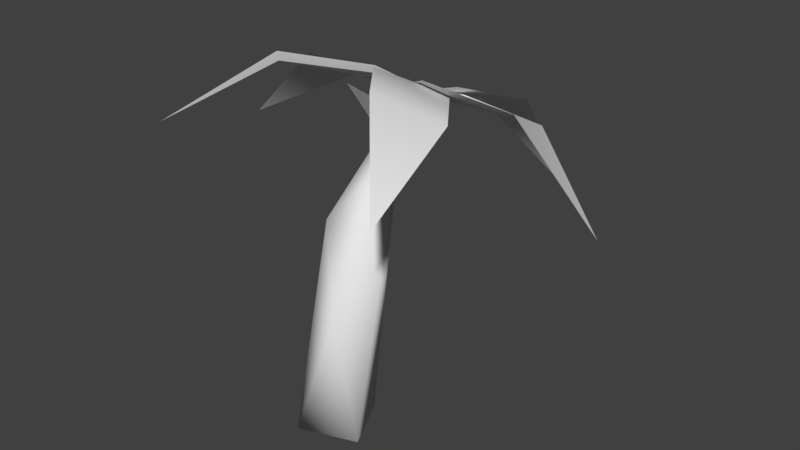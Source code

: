 # Source: Palm_LOD2.blend  (saved by Blender 2.78.0; exported with 4.5.12 LTS)
import bpy
from mathutils import Matrix  # noqa: F401  (used for matrix-valued properties, if any)

bpy.ops.wm.read_factory_settings(use_empty=True)
scene = bpy.context.scene
scene.name = 'Scene'

# ---- collections
col_collection_1 = bpy.data.collections.new('Collection 1'); scene.collection.children.link(col_collection_1)

# ---- world
world_world = bpy.data.worlds.new('World'); scene.world = world_world
world_world.color = (0.05088, 0.05088, 0.05088)
world_world.use_sun_shadow = False
world_world.sun_shadow_jitter_overblur = 0.0
world_world.cycles.sampling_method = 'MANUAL'

# ---- meshes
me_sphere_004 = bpy.data.meshes.new('Sphere.004')
me_sphere_004.from_pydata([(0.5323, 1.941, 0.1264), (0.1428, 1.933, 3.742), (1.047, 1.691, 3.742), (1.91, 0.6957, 0.1264), (1.606, 1.299, 6.313), (1.95, 0.1254, 3.742), (1.52, -1.119, 0.1264), (1.708, -0.7784, 3.742), (1.047, -1.44, 3.742), (0.1428, -1.682, 0.1264), (0.1428, -1.682, 3.742), (-1.102, -1.252, 0.1264), (-0.7611, -1.44, 3.742), (-1.423, -0.7784, 3.742), (-1.665, 0.1254, 0.1264), (-1.601, 0.2698, 5.298), (-1.156, 1.424, 0.1264), (-1.322, 1.296, 6.328), (-0.7611, 1.691, 3.742), (0.5482, 2.361, 7.363), (1.484, 0.1781, 8.009), (0.9171, -0.3547, 8.203), (0.1428, -0.5498, 8.273), (-0.6315, -0.3547, 8.203), (-1.198, 0.1781, 8.009), (-0.6315, 2.167, 7.288), (-0.1672, 3.386, 10.88), (1.015, 3.089, 11.12), (1.462, 1.694, 10.26), (1.147, 1.848, 11.68), (0.4454, 1.389, 11.99), (-0.6518, 1.614, 11.88), (-0.9789, 2.716, 11.57), (0.1428, 4.91, 13.81), (0.7934, 4.485, 14.06), (0.6509, 3.908, 14.4), (-0.2237, 3.759, 14.49), (-0.5079, 4.485, 14.06), (1.653, 5.23, 14.95), (2.091, 5.64, 14.53), (2.196, 5.755, 13.75), (1.896, 5.379, 13.07), (2.452, 5.028, 14.39), (2.328, 5.061, 13.37), (2.036, 4.504, 14.66), (2.191, 4.349, 13.72), (1.757, 4.638, 13.06), (1.474, 4.077, 14.33), (1.503, 4.197, 13.4), (0.8922, 4.44, 14.51), (0.8294, 4.371, 13.52), (0.6739, 5.053, 14.56), (0.4915, 5.048, 13.95), (0.6705, 5.048, 13.35), (1.297, 5.163, 12.94), (1.299, 4.949, 14.99), (0.8179, 5.722, 14.36), (0.8816, 5.658, 13.42), (1.473, 6.026, 14.35), (1.485, 5.875, 13.37), (-0.6926, 3.557, 15.27), (-0.8098, 2.804, 15.39), (-0.1677, 3.635, 14.96), (-0.1, 3.741, 13.98), (-0.02776, 3.026, 15.11), (0.2214, 3.054, 14.18), (-0.1944, 2.452, 14.97), (-0.08851, 2.376, 13.98), (-0.2637, 3.012, 13.5), (-0.8074, 2.088, 14.79), (-0.7714, 2.21, 13.81), (-1.368, 2.461, 14.95), (-1.486, 2.343, 14.22), (-1.083, 2.613, 13.5), (-1.831, 3.038, 14.36), (-1.278, 3.173, 15.28), (-1.386, 3.652, 14.94), (-1.471, 3.758, 14.16), (-1.307, 3.25, 13.53), (-0.7769, 3.299, 13.39), (-0.7938, 4.05, 14.59), (-0.7642, 3.89, 13.8), (0.6383, 3.075, 15.39), (1.455, 3.647, 14.94), (1.544, 3.765, 14.21), (1.267, 3.384, 13.51), (1.849, 3.061, 14.57), (1.666, 3.053, 13.79), (1.296, 3.04, 15.32), (1.519, 2.354, 14.76), (1.455, 2.459, 13.84), (0.5137, 2.631, 15.27), (0.8447, 2.204, 14.96), (0.8447, 2.064, 14.15), (0.9471, 2.575, 13.49), (0.1451, 2.341, 14.56), (0.2346, 2.459, 13.84), (-0.1348, 3.042, 14.77), (0.0176, 3.046, 13.8), (0.6263, 3.109, 13.37), (0.5506, 3.478, 15.27), (0.1398, 3.76, 14.59), (0.2355, 3.635, 13.82), (0.8447, 3.995, 14.84), (0.8447, 3.902, 13.81), (-0.4106, 5.145, 14.48), (-0.0278, 5.647, 14.04), (0.03287, 5.758, 13.06), (0.3332, 5.035, 13.9), (0.209, 5.068, 12.88), (-0.4156, 5.143, 12.47), (0.03287, 4.351, 13.88), (-0.0278, 4.463, 12.9), (-0.7706, 4.71, 14.41), (-0.6343, 4.201, 14.03), (-0.6276, 4.064, 13.27), (-0.5332, 4.527, 12.58), (-1.327, 4.381, 13.85), (-1.221, 4.445, 12.92), (-1.455, 5.048, 14.05), (-1.631, 5.062, 13.28), (-1.123, 4.941, 12.58), (-1.043, 5.351, 14.35), (-1.322, 5.76, 13.69), (-1.237, 5.665, 12.93), (-0.6343, 5.909, 14.03), (-0.635, 6.044, 13.25), (-0.7051, 5.565, 12.58), (-4.667, 4.517, 15.65), (-1.479, 3.668, 15.51), (-5.931, 5.867, 13.91), (-6.232, 4.715, 14.84), (-7.532, 5.595, 12.73), (-7.739, 4.814, 13.45), (-9.374, 4.938, 10.76), (-9.433, 4.746, 11.15), (-3.969, 7.284, 14.07), (-0.7808, 6.435, 13.99), (-5.63, 7.102, 13.48), (-4.318, 5.859, 14.6), (-1.13, 5.01, 14.53), (-7.324, 6.46, 12.51), (-9.315, 5.213, 10.88), (-0.004393, 3.913, 14.71), (0.2923, 5.089, 14.04), (0.144, 4.459, 14.12), (-0.3716, 9.375, 13.61), (-1.157, 6.273, 14.41), (1.666, 10.2, 12.43), (0.3358, 10.55, 12.48), (2.217, 11.17, 10.76), (1.307, 11.43, 10.9), (2.929, 11.99, 8.212), (2.686, 12.12, 8.494), (2.761, 8.758, 14.28), (1.975, 5.656, 15.09), (3.038, 10.01, 13.06), (1.173, 8.987, 13.6), (0.3875, 5.885, 14.41), (3.17, 11.06, 11.3), (3.215, 12.01, 8.608), (-0.5228, 4.68, 14.55), (0.8082, 4.415, 14.83), (4.517, 6.957, 14.36), (1.258, 6.46, 14.51), (6.317, 5.297, 13.9), (6.098, 6.628, 13.63), (7.782, 4.915, 12.58), (7.631, 5.857, 12.5), (9.384, 4.162, 10.45), (9.341, 4.487, 10.67), (5.024, 4.055, 15.77), (1.765, 3.558, 15.91), (6.535, 4.125, 14.84), (4.771, 5.427, 14.72), (1.512, 4.929, 14.87), (7.932, 4.131, 13.34), (9.427, 3.997, 10.91), (0.05004, 5.235, 14.45), (0.2655, 4.002, 15.25), (0.1577, 4.618, 14.65), (4.416, 2.164, 15.82), (2.343, 4.671, 15.09), (4.002, -0.2773, 15.54), (5.069, 0.5755, 15.38), (4.669, -1.861, 14.5), (5.405, -1.249, 14.5), (5.252, -3.846, 12.66), (5.461, -3.615, 12.9), (1.941, 0.3711, 16.96), (-0.1319, 2.879, 16.41), (2.934, -0.9711, 16.37), (3.178, 1.188, 16.05), (1.106, 3.695, 15.5), (3.933, -2.315, 15.18), (5.043, -3.918, 13.09), (0.6901, 5.059, 14.53), (-0.1004, 4.297, 15.01), (0.7645, 4.678, 14.36), (-1.867, 0.6154, 16.98), (0.3967, 2.832, 16.06), (-4.106, 0.1801, 15.98), (-3.122, -0.5687, 16.58), (-5.155, -1.278, 15.08), (-4.489, -1.741, 15.59), (-6.319, -3.128, 13.38), (-6.158, -3.137, 13.74), (-4.238, 2.747, 16.29), (-1.975, 4.964, 15.36), (-5.168, 1.271, 15.98), (-3.013, 1.511, 16.33), (-0.7499, 3.727, 15.41), (-5.899, -0.4734, 15.18), (-6.559, -2.777, 13.62), (0.6457, 4.226, 14.99), (-0.3624, 4.663, 14.59), (0.1417, 4.464, 14.52)], [], [(1, 19, 2), (4, 28, 5), (18, 17, 25), (15, 32, 17), (20, 28, 29), (19, 26, 27), (23, 31, 24), (25, 26, 19), (36, 37, 32, 31), (27, 34, 28), (26, 33, 27), (29, 35, 30), (38, 39, 58), (58, 40, 59), (38, 42, 39), (40, 43, 41), (39, 42, 40), (43, 46, 41), (42, 45, 43), (54, 41, 46), (43, 45, 46), (42, 44, 45), (44, 38, 55), (45, 48, 46), (44, 47, 45), (44, 55, 47), (47, 49, 50), (55, 49, 47), (47, 50, 48), (50, 52, 53), (55, 51, 49), (51, 55, 56), (60, 62, 80), (63, 68, 79), (60, 61, 64), (65, 67, 68), (79, 68, 73), (66, 69, 67), (66, 61, 69), (69, 61, 71), (69, 72, 70), (79, 73, 78), (61, 75, 71), (75, 76, 74), (74, 76, 77), (77, 81, 78), (76, 80, 77), (75, 60, 76), (77, 80, 81), (75, 61, 60), (104, 85, 99), (100, 82, 88), (84, 86, 87), (83, 86, 84), (88, 89, 86), (99, 85, 94), (88, 82, 91), (90, 93, 94), (89, 92, 93), (89, 93, 90), (93, 96, 94), (92, 95, 93), (93, 95, 96), (92, 91, 95), (91, 97, 95), (82, 100, 97), (100, 103, 101), (105, 106, 125), (127, 107, 110), (105, 108, 106), (106, 108, 107), (108, 105, 111), (111, 114, 115), (111, 115, 112), (114, 117, 115), (114, 113, 117), (110, 116, 121), (117, 120, 118), (113, 105, 122), (119, 122, 123), (110, 121, 127), (120, 124, 121), (124, 126, 127), (123, 125, 126), (1, 2, 0), (6, 3, 5, 7), (4, 5, 3), (9, 6, 8, 10), (7, 8, 6), (11, 9, 10, 12), (14, 11, 13, 15), (12, 13, 11), (17, 16, 14, 15), (22, 23, 12, 10), (0, 16, 18, 1), (16, 17, 18), (22, 10, 8, 21), (11, 14, 16, 0, 3, 6, 9), (4, 19, 27), (21, 8, 7, 20), (20, 7, 5, 28), (25, 19, 1, 18), (23, 24, 13, 12), (3, 0, 2, 4), (2, 19, 4), (15, 13, 24), (32, 15, 24, 31), (31, 23, 22, 30), (22, 21, 30), (28, 4, 27), (26, 25, 17, 32), (29, 30, 21, 20), (34, 33, 37, 36, 35), (27, 33, 34), (35, 29, 28, 34), (30, 35, 36), (31, 30, 36), (37, 33, 26, 32), (50, 54, 46, 48), (59, 40, 41), (58, 39, 40), (54, 59, 41), (40, 42, 43), (42, 38, 44), (45, 47, 48), (52, 50, 49, 51), (54, 50, 53), (57, 53, 52, 56), (58, 56, 55, 38), (52, 51, 56), (53, 57, 54), (58, 59, 57, 56), (54, 57, 59), (65, 63, 62, 64), (80, 62, 63), (81, 63, 79), (81, 80, 63), (62, 60, 64), (63, 65, 68), (67, 65, 64, 66), (73, 68, 67, 70), (64, 61, 66), (74, 78, 73, 72), (67, 69, 70), (70, 72, 73), (69, 71, 72), (71, 75, 74), (88, 83, 103, 100), (72, 71, 74), (74, 77, 78), (79, 78, 81), (76, 60, 80), (104, 84, 85), (103, 83, 84), (94, 85, 87, 90), (104, 103, 84), (83, 88, 86), (85, 84, 87), (90, 87, 86, 89), (92, 89, 88, 91), (97, 98, 96, 95), (94, 96, 99), (99, 96, 98), (102, 98, 97, 101), (91, 82, 97), (104, 102, 101, 103), (97, 100, 101), (99, 98, 102), (99, 102, 104), (107, 126, 125, 106), (127, 126, 107), (116, 110, 109, 112), (110, 107, 109), (107, 108, 109), (112, 109, 108, 111), (113, 114, 111, 105), (112, 115, 116), (119, 117, 113, 122), (116, 115, 118), (116, 118, 121), (115, 117, 118), (118, 120, 121), (117, 119, 120), (131, 128, 139, 130), (120, 123, 124), (120, 119, 123), (121, 124, 127), (122, 105, 125), (124, 123, 126), (123, 122, 125), (139, 128, 129, 140), (133, 131, 130, 132), (135, 133, 132, 134), (139, 136, 138, 130), (137, 136, 139, 140), (130, 138, 141, 132), (132, 141, 142, 134), (144, 137, 140, 145), (143, 145, 140, 129), (149, 146, 157, 148), (158, 157, 146, 147), (151, 149, 148, 150), (153, 151, 150, 152), (157, 154, 156, 148), (158, 155, 154, 157), (148, 156, 159, 150), (150, 159, 160, 152), (162, 155, 158, 161), (166, 163, 174, 165), (158, 147, 161), (175, 174, 163, 164), (168, 166, 165, 167), (170, 168, 167, 169), (174, 171, 173, 165), (175, 172, 171, 174), (165, 173, 176, 167), (167, 176, 177, 169), (179, 172, 175, 180), (178, 180, 175, 164), (184, 181, 192, 183), (193, 192, 181, 182), (186, 184, 183, 185), (188, 186, 185, 187), (192, 189, 191, 183), (193, 190, 189, 192), (183, 191, 194, 185), (185, 194, 195, 187), (197, 190, 193, 198), (198, 193, 182, 196), (202, 199, 210, 201), (211, 210, 199, 200), (204, 202, 201, 203), (206, 204, 203, 205), (210, 207, 209, 201), (211, 208, 207, 210), (201, 209, 212, 203), (203, 212, 213, 205), (215, 208, 211, 216), (214, 216, 211, 200)])
me_sphere_004.polygons.foreach_set('use_smooth', [True] * 239)
_uv = me_sphere_004.uv_layers.new(name='UVMap')
_uv.uv.foreach_set('vector', [0.7843, 0.9134, 0.7811, 0.9416, 0.7819, 0.912, 0.7755, 0.9313, 0.7689, 0.9616, 0.7679, 0.9105, 0.7829, 0.9147, 0.7767, 0.9345, 0.7805, 0.9427, 0.7708, 0.9264, 0.7715, 0.9721, 0.7767, 0.9345, 0.7623, 0.9411, 0.7689, 0.9616, 0.7641, 0.9718, 0.7811, 0.9416, 0.7782, 0.972, 0.7752, 0.9718, 0.7591, 0.943, 0.763, 0.9721, 0.764, 0.9434, 0.7805, 0.9427, 0.7782, 0.972, 0.7811, 0.9416, 0.7654, 0.9977, 0.7712, 0.9975, 0.7715, 0.9721, 0.763, 0.9721, 0.7752, 0.9718, 0.7709, 0.9982, 0.7689, 0.9616, 0.7782, 0.972, 0.7744, 0.9978, 0.7752, 0.9718, 0.7641, 0.9718, 0.7657, 0.9981, 0.7604, 0.9719, 0.8577, 0.976, 0.8585, 0.9672, 0.8661, 0.9622, 0.8661, 0.9622, 0.8552, 0.9614, 0.8544, 0.952, 0.8534, 0.9784, 0.8535, 0.9678, 0.8585, 0.9672, 0.8552, 0.9614, 0.85, 0.9634, 0.8486, 0.9597, 0.8585, 0.9672, 0.8535, 0.9678, 0.8552, 0.9614, 0.85, 0.9634, 0.8455, 0.9646, 0.8486, 0.9597, 0.8535, 0.9678, 0.8491, 0.967, 0.85, 0.9634, 0.843, 0.9597, 0.8486, 0.9597, 0.8455, 0.9646, 0.85, 0.9634, 0.8491, 0.967, 0.8455, 0.9646, 0.8535, 0.9678, 0.8515, 0.9709, 0.8491, 0.967, 0.8515, 0.9709, 0.8534, 0.9784, 0.849, 0.9766, 0.8491, 0.967, 0.8459, 0.9677, 0.8455, 0.9646, 0.8515, 0.9709, 0.8482, 0.9708, 0.8491, 0.967, 0.8515, 0.9709, 0.849, 0.9766, 0.8482, 0.9708, 0.8482, 0.9708, 0.8466, 0.9733, 0.844, 0.9697, 0.849, 0.9766, 0.8466, 0.9733, 0.8482, 0.9708, 0.8482, 0.9708, 0.844, 0.9697, 0.8459, 0.9677, 0.844, 0.9697, 0.8422, 0.9735, 0.8405, 0.9703, 0.849, 0.9766, 0.8447, 0.9759, 0.8466, 0.9733, 0.8447, 0.9759, 0.849, 0.9766, 0.841, 0.9786, 0.8632, 0.9729, 0.8585, 0.9672, 0.8656, 0.9589, 0.8537, 0.9606, 0.8473, 0.9626, 0.8393, 0.9616, 0.8632, 0.9729, 0.8515, 0.9756, 0.8543, 0.9699, 0.8517, 0.9649, 0.8485, 0.9665, 0.8473, 0.9626, 0.8393, 0.9616, 0.8473, 0.9626, 0.8431, 0.9667, 0.8511, 0.9701, 0.8483, 0.9709, 0.8485, 0.9665, 0.8511, 0.9701, 0.8515, 0.9756, 0.8483, 0.9709, 0.8483, 0.9709, 0.8515, 0.9756, 0.8467, 0.9733, 0.8483, 0.9709, 0.8446, 0.9708, 0.8459, 0.9676, 0.8393, 0.9616, 0.8431, 0.9667, 0.8384, 0.9687, 0.8515, 0.9756, 0.8469, 0.9782, 0.8467, 0.9733, 0.8469, 0.9782, 0.8421, 0.9795, 0.8422, 0.9733, 0.8422, 0.9733, 0.8421, 0.9795, 0.8373, 0.9751, 0.8373, 0.9751, 0.8273, 0.973, 0.8384, 0.9687, 0.8421, 0.9795, 0.8337, 0.9852, 0.8373, 0.9751, 0.8469, 0.9782, 0.8466, 0.9857, 0.8421, 0.9795, 0.8373, 0.9751, 0.8337, 0.9852, 0.8273, 0.973, 0.8469, 0.9782, 0.8515, 0.9756, 0.8466, 0.9857, 0.8548, 0.9521, 0.8486, 0.9595, 0.8425, 0.9609, 0.8627, 0.9768, 0.8509, 0.9783, 0.8548, 0.9722, 0.8553, 0.9615, 0.853, 0.9665, 0.8499, 0.9633, 0.8584, 0.967, 0.853, 0.9665, 0.8553, 0.9615, 0.8548, 0.9722, 0.8506, 0.9692, 0.853, 0.9665, 0.8425, 0.9609, 0.8486, 0.9595, 0.845, 0.9652, 0.8548, 0.9722, 0.8509, 0.9783, 0.8488, 0.9745, 0.8481, 0.9659, 0.8468, 0.9688, 0.845, 0.9652, 0.8506, 0.9692, 0.8488, 0.9715, 0.8468, 0.9688, 0.8506, 0.9692, 0.8468, 0.9688, 0.8481, 0.9659, 0.8468, 0.9688, 0.8436, 0.9692, 0.845, 0.9652, 0.8488, 0.9715, 0.8454, 0.9719, 0.8468, 0.9688, 0.8468, 0.9688, 0.8454, 0.9719, 0.8436, 0.9692, 0.8488, 0.9715, 0.8488, 0.9745, 0.8454, 0.9719, 0.8488, 0.9745, 0.8437, 0.9749, 0.8454, 0.9719, 0.8509, 0.9783, 0.8464, 0.9816, 0.8437, 0.9749, 0.8464, 0.9816, 0.8377, 0.9861, 0.8395, 0.9778, 0.8564, 0.9751, 0.8585, 0.9672, 0.8674, 0.9656, 0.8481, 0.9535, 0.8537, 0.9605, 0.8445, 0.9601, 0.8564, 0.9751, 0.8535, 0.9678, 0.8585, 0.9672, 0.8585, 0.9672, 0.8535, 0.9678, 0.8537, 0.9605, 0.8535, 0.9678, 0.8518, 0.9791, 0.8506, 0.9693, 0.8506, 0.9693, 0.8487, 0.9715, 0.8469, 0.9689, 0.8506, 0.9693, 0.8469, 0.9689, 0.848, 0.9658, 0.8487, 0.9715, 0.846, 0.9726, 0.8469, 0.9689, 0.8487, 0.9715, 0.85, 0.9748, 0.846, 0.9726, 0.8445, 0.9601, 0.845, 0.9655, 0.8408, 0.9674, 0.846, 0.9726, 0.8417, 0.9726, 0.8436, 0.9692, 0.85, 0.9748, 0.8518, 0.9791, 0.8463, 0.9796, 0.8446, 0.9758, 0.8463, 0.9796, 0.8396, 0.9779, 0.8445, 0.9601, 0.8408, 0.9674, 0.8315, 0.9662, 0.8417, 0.9726, 0.8362, 0.9723, 0.8408, 0.9674, 0.8362, 0.9723, 0.8288, 0.9799, 0.8315, 0.9662, 0.8396, 0.9779, 0.8397, 0.9871, 0.8288, 0.9799, 0.7843, 0.9134, 0.7819, 0.912, 0.7833, 0.8849, 0.7586, 0.8827, 0.7727, 0.8818, 0.7679, 0.9105, 0.7605, 0.9109, 0.7755, 0.9313, 0.7679, 0.9105, 0.7727, 0.8818, 0.755, 0.8857, 0.7586, 0.8827, 0.7558, 0.912, 0.755, 0.9134, 0.7605, 0.9109, 0.7558, 0.912, 0.7586, 0.8827, 0.7604, 0.8883, 0.755, 0.8857, 0.755, 0.9134, 0.758, 0.9147, 0.7712, 0.8896, 0.7604, 0.8883, 0.764, 0.9156, 0.7708, 0.9264, 0.758, 0.9147, 0.764, 0.9156, 0.7604, 0.8883, 0.7767, 0.9345, 0.7805, 0.8884, 0.7712, 0.8896, 0.7708, 0.9264, 0.7569, 0.9424, 0.7591, 0.943, 0.758, 0.9147, 0.755, 0.9134, 0.7833, 0.8849, 0.7805, 0.8884, 0.7829, 0.9147, 0.7843, 0.9134, 0.7805, 0.8884, 0.7767, 0.9345, 0.7829, 0.9147, 0.7569, 0.9424, 0.755, 0.9134, 0.7558, 0.912, 0.758, 0.9417, 0.7604, 0.8883, 0.7712, 0.8896, 0.7805, 0.8884, 0.7833, 0.8849, 0.7727, 0.8818, 0.7586, 0.8827, 0.755, 0.8857, 0.7755, 0.9313, 0.7811, 0.9416, 0.7752, 0.9718, 0.758, 0.9417, 0.7558, 0.912, 0.7605, 0.9109, 0.7623, 0.9411, 0.7623, 0.9411, 0.7605, 0.9109, 0.7679, 0.9105, 0.7689, 0.9616, 0.7805, 0.9427, 0.7811, 0.9416, 0.7843, 0.9134, 0.7829, 0.9147, 0.7591, 0.943, 0.764, 0.9434, 0.764, 0.9156, 0.758, 0.9147, 0.7727, 0.8818, 0.7833, 0.8849, 0.7819, 0.912, 0.7755, 0.9313, 0.7819, 0.912, 0.7811, 0.9416, 0.7755, 0.9313, 0.7708, 0.9264, 0.764, 0.9156, 0.764, 0.9434, 0.7715, 0.9721, 0.7708, 0.9264, 0.764, 0.9434, 0.763, 0.9721, 0.763, 0.9721, 0.7591, 0.943, 0.7569, 0.9424, 0.7604, 0.9719, 0.7569, 0.9424, 0.758, 0.9417, 0.7604, 0.9719, 0.7689, 0.9616, 0.7755, 0.9313, 0.7752, 0.9718, 0.7782, 0.972, 0.7805, 0.9427, 0.7767, 0.9345, 0.7715, 0.9721, 0.7641, 0.9718, 0.7604, 0.9719, 0.758, 0.9417, 0.7623, 0.9411, 0.7709, 0.9982, 0.7744, 0.9978, 0.7712, 0.9975, 0.7654, 0.9977, 0.7657, 0.9981, 0.7752, 0.9718, 0.7744, 0.9978, 0.7709, 0.9982, 0.7657, 0.9981, 0.7641, 0.9718, 0.7689, 0.9616, 0.7709, 0.9982, 0.7604, 0.9719, 0.7657, 0.9981, 0.7654, 0.9977, 0.763, 0.9721, 0.7604, 0.9719, 0.7654, 0.9977, 0.7712, 0.9975, 0.7744, 0.9978, 0.7782, 0.972, 0.7715, 0.9721, 0.844, 0.9697, 0.843, 0.9597, 0.8455, 0.9646, 0.8459, 0.9677, 0.8544, 0.952, 0.8552, 0.9614, 0.8486, 0.9597, 0.8661, 0.9622, 0.8585, 0.9672, 0.8552, 0.9614, 0.843, 0.9597, 0.8544, 0.952, 0.8486, 0.9597, 0.8552, 0.9614, 0.8535, 0.9678, 0.85, 0.9634, 0.8535, 0.9678, 0.8534, 0.9784, 0.8515, 0.9709, 0.8491, 0.967, 0.8482, 0.9708, 0.8459, 0.9677, 0.8422, 0.9735, 0.844, 0.9697, 0.8466, 0.9733, 0.8447, 0.9759, 0.843, 0.9597, 0.844, 0.9697, 0.8405, 0.9703, 0.8362, 0.9723, 0.8405, 0.9703, 0.8422, 0.9735, 0.841, 0.9786, 0.8366, 0.9858, 0.841, 0.9786, 0.849, 0.9766, 0.8534, 0.9784, 0.8422, 0.9735, 0.8447, 0.9759, 0.841, 0.9786, 0.8405, 0.9703, 0.8362, 0.9723, 0.8378, 0.9639, 0.8366, 0.9858, 0.8273, 0.9728, 0.8362, 0.9723, 0.841, 0.9786, 0.8378, 0.9639, 0.8362, 0.9723, 0.8273, 0.9728, 0.8517, 0.9649, 0.8537, 0.9606, 0.8585, 0.9672, 0.8543, 0.9699, 0.8656, 0.9589, 0.8585, 0.9672, 0.8537, 0.9606, 0.8545, 0.952, 0.8537, 0.9606, 0.8393, 0.9616, 0.8545, 0.952, 0.8656, 0.9589, 0.8537, 0.9606, 0.8585, 0.9672, 0.8632, 0.9729, 0.8543, 0.9699, 0.8537, 0.9606, 0.8517, 0.9649, 0.8473, 0.9626, 0.8485, 0.9665, 0.8517, 0.9649, 0.8543, 0.9699, 0.8511, 0.9701, 0.8431, 0.9667, 0.8473, 0.9626, 0.8485, 0.9665, 0.8459, 0.9676, 0.8543, 0.9699, 0.8515, 0.9756, 0.8511, 0.9701, 0.8422, 0.9733, 0.8384, 0.9687, 0.8431, 0.9667, 0.8446, 0.9708, 0.8485, 0.9665, 0.8483, 0.9709, 0.8459, 0.9676, 0.8459, 0.9676, 0.8446, 0.9708, 0.8431, 0.9667, 0.8483, 0.9709, 0.8467, 0.9733, 0.8446, 0.9708, 0.8467, 0.9733, 0.8469, 0.9782, 0.8422, 0.9733, 0.8548, 0.9722, 0.8584, 0.967, 0.8665, 0.9634, 0.8627, 0.9768, 0.8446, 0.9708, 0.8467, 0.9733, 0.8422, 0.9733, 0.8422, 0.9733, 0.8373, 0.9751, 0.8384, 0.9687, 0.8393, 0.9616, 0.8384, 0.9687, 0.8273, 0.973, 0.8421, 0.9795, 0.8466, 0.9857, 0.8337, 0.9852, 0.8548, 0.9521, 0.8553, 0.9615, 0.8486, 0.9595, 0.8665, 0.9634, 0.8584, 0.967, 0.8553, 0.9615, 0.845, 0.9652, 0.8486, 0.9595, 0.8499, 0.9633, 0.8481, 0.9659, 0.8548, 0.9521, 0.8665, 0.9634, 0.8553, 0.9615, 0.8584, 0.967, 0.8548, 0.9722, 0.853, 0.9665, 0.8486, 0.9595, 0.8553, 0.9615, 0.8499, 0.9633, 0.8481, 0.9659, 0.8499, 0.9633, 0.853, 0.9665, 0.8506, 0.9692, 0.8488, 0.9715, 0.8506, 0.9692, 0.8548, 0.9722, 0.8488, 0.9745, 0.8437, 0.9749, 0.8406, 0.9704, 0.8436, 0.9692, 0.8454, 0.9719, 0.845, 0.9652, 0.8436, 0.9692, 0.8425, 0.9609, 0.8425, 0.9609, 0.8436, 0.9692, 0.8406, 0.9704, 0.8362, 0.972, 0.8406, 0.9704, 0.8437, 0.9749, 0.8395, 0.9778, 0.8488, 0.9745, 0.8509, 0.9783, 0.8437, 0.9749, 0.8273, 0.9733, 0.8362, 0.972, 0.8395, 0.9778, 0.8377, 0.9861, 0.8437, 0.9749, 0.8464, 0.9816, 0.8395, 0.9778, 0.8425, 0.9609, 0.8406, 0.9704, 0.8362, 0.972, 0.8385, 0.9642, 0.8362, 0.972, 0.8273, 0.9733, 0.8537, 0.9605, 0.8606, 0.9538, 0.8674, 0.9656, 0.8585, 0.9672, 0.8481, 0.9535, 0.8606, 0.9538, 0.8537, 0.9605, 0.845, 0.9655, 0.8445, 0.9601, 0.85, 0.9634, 0.848, 0.9658, 0.8445, 0.9601, 0.8537, 0.9605, 0.85, 0.9634, 0.8537, 0.9605, 0.8535, 0.9678, 0.85, 0.9634, 0.848, 0.9658, 0.85, 0.9634, 0.8535, 0.9678, 0.8506, 0.9693, 0.85, 0.9748, 0.8487, 0.9715, 0.8506, 0.9693, 0.8518, 0.9791, 0.848, 0.9658, 0.8469, 0.9689, 0.845, 0.9655, 0.8446, 0.9758, 0.846, 0.9726, 0.85, 0.9748, 0.8463, 0.9796, 0.845, 0.9655, 0.8469, 0.9689, 0.8436, 0.9692, 0.845, 0.9655, 0.8436, 0.9692, 0.8408, 0.9674, 0.8469, 0.9689, 0.846, 0.9726, 0.8436, 0.9692, 0.8436, 0.9692, 0.8417, 0.9726, 0.8408, 0.9674, 0.846, 0.9726, 0.8446, 0.9758, 0.8417, 0.9726, 0.7942, 0.947, 0.7918, 0.93, 0.8105, 0.9307, 0.8103, 0.9483, 0.8417, 0.9726, 0.8396, 0.9779, 0.8362, 0.9723, 0.8417, 0.9726, 0.8446, 0.9758, 0.8396, 0.9779, 0.8408, 0.9674, 0.8362, 0.9723, 0.8315, 0.9662, 0.8463, 0.9796, 0.8518, 0.9791, 0.8397, 0.9871, 0.8362, 0.9723, 0.8396, 0.9779, 0.8288, 0.9799, 0.8396, 0.9779, 0.8463, 0.9796, 0.8397, 0.9871, 0.8105, 0.9307, 0.7918, 0.93, 0.7935, 0.8976, 0.8109, 0.8977, 0.7987, 0.9663, 0.7942, 0.947, 0.8103, 0.9483, 0.8099, 0.9682, 0.8053, 0.9932, 0.7987, 0.9663, 0.8099, 0.9682, 0.8093, 0.9951, 0.8105, 0.9307, 0.8274, 0.9305, 0.8245, 0.9474, 0.8103, 0.9483, 0.8274, 0.8983, 0.8274, 0.9305, 0.8105, 0.9307, 0.8109, 0.8977, 0.8103, 0.9483, 0.8245, 0.9474, 0.8194, 0.9666, 0.8099, 0.9682, 0.8099, 0.9682, 0.8194, 0.9666, 0.8119, 0.9933, 0.8093, 0.9951, 0.8177, 0.8845, 0.8274, 0.8983, 0.8109, 0.8977, 0.811, 0.8837, 0.8026, 0.8844, 0.811, 0.8837, 0.8109, 0.8977, 0.7935, 0.8976, 0.7947, 0.9468, 0.7918, 0.9301, 0.809, 0.9308, 0.8091, 0.9486, 0.8091, 0.8975, 0.809, 0.9308, 0.7918, 0.9301, 0.7929, 0.8972, 0.7995, 0.9659, 0.7947, 0.9468, 0.8091, 0.9486, 0.8091, 0.9684, 0.8066, 0.9924, 0.7995, 0.9659, 0.8091, 0.9684, 0.8094, 0.9951, 0.809, 0.9308, 0.8279, 0.9301, 0.8251, 0.9468, 0.8091, 0.9486, 0.8091, 0.8975, 0.8279, 0.8976, 0.8279, 0.9301, 0.809, 0.9308, 0.8091, 0.9486, 0.8251, 0.9468, 0.8203, 0.9658, 0.8091, 0.9684, 0.8091, 0.9684, 0.8203, 0.9658, 0.8135, 0.9924, 0.8094, 0.9951, 0.8174, 0.8837, 0.8279, 0.8976, 0.8091, 0.8975, 0.8026, 0.8837, 0.7947, 0.9468, 0.7918, 0.9301, 0.809, 0.9308, 0.8091, 0.9486, 0.8091, 0.8975, 0.7929, 0.8972, 0.8026, 0.8837, 0.8091, 0.8975, 0.809, 0.9308, 0.7918, 0.9301, 0.7929, 0.8972, 0.7995, 0.9659, 0.7947, 0.9468, 0.8091, 0.9486, 0.8091, 0.9684, 0.8066, 0.9924, 0.7995, 0.9659, 0.8091, 0.9684, 0.8094, 0.9951, 0.809, 0.9308, 0.8279, 0.9301, 0.8251, 0.9468, 0.8091, 0.9486, 0.8091, 0.8975, 0.8279, 0.8976, 0.8279, 0.9301, 0.809, 0.9308, 0.8091, 0.9486, 0.8251, 0.9468, 0.8203, 0.9658, 0.8091, 0.9684, 0.8091, 0.9684, 0.8203, 0.9658, 0.8135, 0.9924, 0.8094, 0.9951, 0.8174, 0.8837, 0.8279, 0.8976, 0.8091, 0.8975, 0.8099, 0.8837, 0.8025, 0.8837, 0.8099, 0.8837, 0.8091, 0.8975, 0.7929, 0.8972, 0.7947, 0.9468, 0.7918, 0.9301, 0.809, 0.9308, 0.8091, 0.9486, 0.8091, 0.8975, 0.809, 0.9308, 0.7918, 0.9301, 0.7929, 0.8972, 0.7995, 0.9659, 0.7947, 0.9468, 0.8091, 0.9486, 0.8091, 0.9684, 0.8066, 0.9924, 0.7995, 0.9659, 0.8091, 0.9684, 0.8094, 0.9951, 0.809, 0.9308, 0.8279, 0.9301, 0.8251, 0.9468, 0.8091, 0.9486, 0.8091, 0.8975, 0.8279, 0.8976, 0.8279, 0.9301, 0.809, 0.9308, 0.8091, 0.9486, 0.8251, 0.9468, 0.8203, 0.9658, 0.8091, 0.9684, 0.8091, 0.9684, 0.8203, 0.9658, 0.8135, 0.9924, 0.8094, 0.9951, 0.8174, 0.8837, 0.8279, 0.8976, 0.8091, 0.8975, 0.8099, 0.8837, 0.8099, 0.8837, 0.8091, 0.8975, 0.7929, 0.8972, 0.8025, 0.8837, 0.7947, 0.9468, 0.7918, 0.9301, 0.809, 0.9308, 0.8091, 0.9486, 0.8091, 0.8975, 0.809, 0.9308, 0.7918, 0.9301, 0.7929, 0.8972, 0.7995, 0.9659, 0.7947, 0.9468, 0.8091, 0.9486, 0.8091, 0.9684, 0.8066, 0.9924, 0.7995, 0.9659, 0.8091, 0.9684, 0.8094, 0.9951, 0.809, 0.9308, 0.8279, 0.9301, 0.8251, 0.9468, 0.8091, 0.9486, 0.8091, 0.8975, 0.8279, 0.8976, 0.8279, 0.9301, 0.809, 0.9308, 0.8091, 0.9486, 0.8251, 0.9468, 0.8203, 0.9658, 0.8091, 0.9684, 0.8091, 0.9684, 0.8203, 0.9658, 0.8135, 0.9924, 0.8094, 0.9951, 0.8174, 0.8837, 0.8279, 0.8976, 0.8091, 0.8975, 0.8099, 0.8837, 0.8025, 0.8837, 0.8099, 0.8837, 0.8091, 0.8975, 0.7929, 0.8972])
me_sphere_004.use_remesh_preserve_volume = False
me_sphere_004.use_remesh_preserve_attributes = False
me_sphere_004.use_mirror_vertex_groups = False
me_sphere_004.update()

# ---- objects
ob_palm = bpy.data.objects.new('Palm', me_sphere_004)

# ---- transforms, parenting, visibility, modifiers, constraints
ob_palm.location = (0.04291, 0.0241, 0.02677)
ob_palm.scale = (0.253, 0.253, 0.253)
ob_palm.lineart.crease_threshold = 0.0
_m = ob_palm.modifiers.new('Decimate', 'DECIMATE')
_m.ratio = 0.1435

# ---- collection membership
col_collection_1.objects.link(ob_palm)

# ---- scene / render settings (as saved in the file)
scene.frame_start = 1; scene.frame_end = 250; scene.frame_set(1)
scene.render.engine = 'BLENDER_EEVEE_NEXT'
scene.render.resolution_percentage = 50
scene.render.dither_intensity = 0.0
scene.cycles.use_denoising = False
scene.cycles.samples = 128
scene.cycles.sampling_pattern = 'TABULATED_SOBOL'
scene.cycles.light_sampling_threshold = 0.0
scene.cycles.use_adaptive_sampling = False
scene.cycles.use_light_tree = False
scene.cycles.blur_glossy = 0.0
scene.cycles.sample_clamp_indirect = 0.0
scene.view_settings.view_transform = 'Standard'
bpy.context.view_layer.update()

# ---- added for rendering (the .blend has no active camera and no usable light): camera, sun
cam_auto = bpy.data.cameras.new('AutoCamera')
cam_auto.lens = 50.0
cam_auto.sensor_width = 36.0
cam_auto.clip_end = 1000.0
ob_auto_camera = bpy.data.objects.new('AutoCamera', cam_auto)
scene.collection.objects.link(ob_auto_camera)
ob_auto_camera.location = (7.22866, -7.51625, 7.91855)
ob_auto_camera.rotation_euler = (1.09748, -7.21219e-08, 0.694738)
scene.camera = ob_auto_camera
light_auto_sun = bpy.data.lights.new('AutoSun', 'SUN')
light_auto_sun.energy = 3.0
light_auto_sun.angle = 0.0523599
ob_auto_sun = bpy.data.objects.new('AutoSun', light_auto_sun)
scene.collection.objects.link(ob_auto_sun)
ob_auto_sun.rotation_euler = (0.872665, 0.174533, 0.523599)
bpy.context.view_layer.update()
